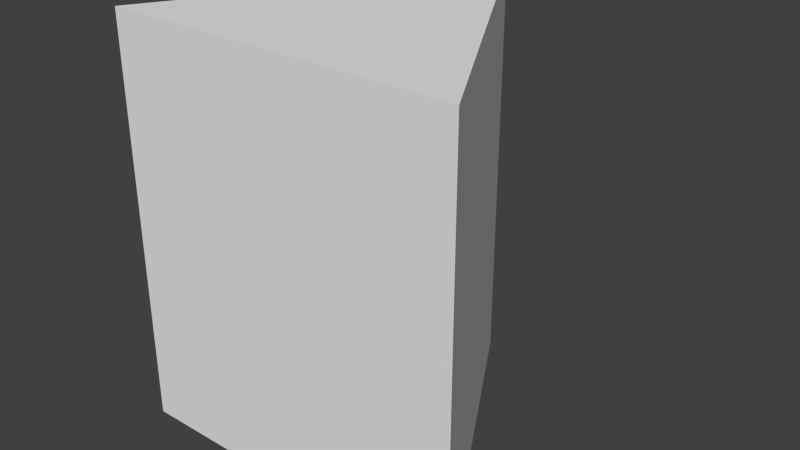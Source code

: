 # Source: Prism.blend  (saved by Blender 2.68.0; exported with 4.5.12 LTS)
import bpy
from mathutils import Matrix  # noqa: F401  (used for matrix-valued properties, if any)

bpy.ops.wm.read_factory_settings(use_empty=True)
scene = bpy.context.scene
scene.name = 'Scene'

# ---- collections
col_collection_1 = bpy.data.collections.new('Collection 1'); scene.collection.children.link(col_collection_1)

# ---- world
world_world = bpy.data.worlds.new('World'); scene.world = world_world
world_world.color = (0.05088, 0.05088, 0.05088)
world_world.use_sun_shadow = False
world_world.sun_shadow_jitter_overblur = 0.0
world_world.cycles.sampling_method = 'MANUAL'
world_world.cycles.sample_map_resolution = 256

# ---- meshes
me_cylinder = bpy.data.meshes.new('Cylinder')
me_cylinder.from_pydata([(0.0, 1.0, 0.0), (0.0, 1.0, 2.0), (0.866, -0.5, 0.0), (0.866, -0.5, 2.0), (-0.866, -0.5, 0.0), (-0.866, -0.5, 2.0)], [], [(0, 1, 3, 2), (3, 1, 5), (2, 3, 5, 4), (4, 5, 1, 0), (0, 2, 4)])
me_cylinder.use_remesh_preserve_volume = False
me_cylinder.use_remesh_preserve_attributes = False
me_cylinder.use_mirror_vertex_groups = False
me_cylinder.update()

# ---- objects
ob_prismmesh = bpy.data.objects.new('PrismMesh', me_cylinder)

# ---- transforms, parenting, visibility, modifiers, constraints
ob_prismmesh.location = (0.0, 0.0, 0.0)
ob_prismmesh.lineart.crease_threshold = 0.0

# ---- collection membership
col_collection_1.objects.link(ob_prismmesh)

# ---- scene / render settings (as saved in the file)
scene.frame_start = 1; scene.frame_end = 250; scene.frame_set(1)
scene.render.engine = 'BLENDER_EEVEE_NEXT'
scene.render.image_settings.color_mode = 'RGB'
scene.render.image_settings.compression = 90
scene.render.resolution_percentage = 50
scene.render.dither_intensity = 0.0
scene.cycles.use_denoising = False
scene.cycles.samples = 10
scene.cycles.sampling_pattern = 'TABULATED_SOBOL'
scene.cycles.light_sampling_threshold = 0.0
scene.cycles.use_adaptive_sampling = False
scene.cycles.use_light_tree = False
scene.cycles.blur_glossy = 0.0
scene.cycles.volume_bounces = 1
scene.cycles.pixel_filter_type = 'GAUSSIAN'
scene.cycles.sample_clamp_indirect = 0.0
scene.view_settings.view_transform = 'Standard'
bpy.context.view_layer.update()

# ---- added for rendering (the .blend has no active camera and no usable light): camera, sun
cam_auto = bpy.data.cameras.new('AutoCamera')
cam_auto.lens = 50.0
cam_auto.sensor_width = 36.0
cam_auto.clip_end = 1000.0
ob_auto_camera = bpy.data.objects.new('AutoCamera', cam_auto)
scene.collection.objects.link(ob_auto_camera)
ob_auto_camera.location = (2.81396, -3.12675, 3.25117)
ob_auto_camera.rotation_euler = (1.09748, -7.21219e-08, 0.694738)
scene.camera = ob_auto_camera
light_auto_sun = bpy.data.lights.new('AutoSun', 'SUN')
light_auto_sun.energy = 3.0
light_auto_sun.angle = 0.0523599
ob_auto_sun = bpy.data.objects.new('AutoSun', light_auto_sun)
scene.collection.objects.link(ob_auto_sun)
ob_auto_sun.rotation_euler = (0.872665, 0.174533, 0.523599)
bpy.context.view_layer.update()
